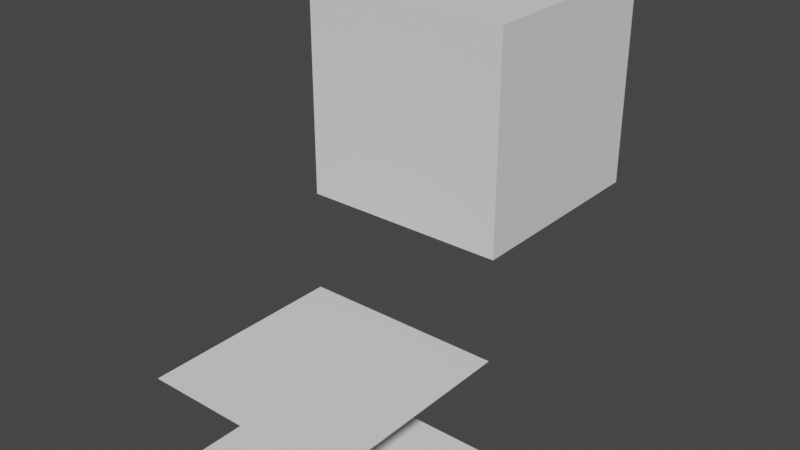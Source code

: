# Source: testScene.blend  (saved by Blender 3.6.13; exported with 4.5.12 LTS)
import bpy
from mathutils import Matrix  # noqa: F401  (used for matrix-valued properties, if any)

bpy.ops.wm.read_factory_settings(use_empty=True)
scene = bpy.context.scene
scene.name = 'Scene'

# ---- collections
col_collection = bpy.data.collections.new('Collection'); scene.collection.children.link(col_collection)

# ---- world
world_world = bpy.data.worlds.new('World'); scene.world = world_world
world_world.use_nodes = True; world_world.node_tree.nodes.clear()
_N = world_world.node_tree.nodes; _L = world_world.node_tree.links
n0 = _N.new('ShaderNodeOutputWorld'); n0.name = 'World Output'; n0.location = (300, 300)
n1 = _N.new('ShaderNodeBackground'); n1.name = 'Background'; n1.location = (10, 300)
n1.inputs[0].default_value = (0.05088, 0.05088, 0.05088, 1.0)
_L.new(n1.outputs[0], n0.inputs[0])
n0.is_active_output = True
world_world.color = (0.05088, 0.05088, 0.05088)
world_world.use_sun_shadow = False
world_world.sun_shadow_jitter_overblur = 0.0

# ---- meshes
me_plane = bpy.data.meshes.new('Plane')
me_plane.from_pydata([(-1.0, -1.0, 0.0), (1.0, -1.0, 0.0), (-1.0, 1.0, 0.0), (1.0, 1.0, 0.0)], [], [(0, 1, 3, 2)])
_uv = me_plane.uv_layers.new(name='UVMap')
_uv.uv.foreach_set('vector', [0.0, 0.0, 1.0, 0.0, 1.0, 1.0, 0.0, 1.0])
me_plane.update()
me_plane_001 = bpy.data.meshes.new('Plane.001')
me_plane_001.from_pydata([(-1.0, -1.0, 0.0), (1.0, -1.0, 0.0), (-1.0, 1.0, 0.0), (1.0, 1.0, 0.0)], [], [(0, 1, 3, 2)])
_uv = me_plane_001.uv_layers.new(name='UVMap')
_uv.uv.foreach_set('vector', [0.0, 0.0, 1.0, 0.0, 1.0, 1.0, 0.0, 1.0])
me_plane_001.update()
me_cube = bpy.data.meshes.new('Cube')
me_cube.from_pydata([(-1.0, -1.0, -1.0), (-1.0, -1.0, 1.0), (-1.0, 1.0, -1.0), (-1.0, 1.0, 1.0), (1.0, -1.0, -1.0), (1.0, -1.0, 1.0), (1.0, 1.0, -1.0), (1.0, 1.0, 1.0)], [], [(0, 1, 3, 2), (2, 3, 7, 6), (6, 7, 5, 4), (4, 5, 1, 0), (2, 6, 4, 0), (7, 3, 1, 5)])
_uv = me_cube.uv_layers.new(name='UVMap')
_uv.uv.foreach_set('vector', [0.375, 0.0, 0.625, 0.0, 0.625, 0.25, 0.375, 0.25, 0.375, 0.25, 0.625, 0.25, 0.625, 0.5, 0.375, 0.5, 0.375, 0.5, 0.625, 0.5, 0.625, 0.75, 0.375, 0.75, 0.375, 0.75, 0.625, 0.75, 0.625, 1.0, 0.375, 1.0, 0.125, 0.5, 0.375, 0.5, 0.375, 0.75, 0.125, 0.75, 0.625, 0.5, 0.875, 0.5, 0.875, 0.75, 0.625, 0.75])
me_cube.update()
me_plane_004 = bpy.data.meshes.new('Plane.004')
me_plane_004.from_pydata([(-1.0, -1.0, 0.0), (1.0, -1.0, 0.0), (-1.0, 1.0, 0.0), (1.0, 1.0, 0.0)], [], [(0, 1, 3, 2)])
_uv = me_plane_004.uv_layers.new(name='UVMap')
_uv.uv.foreach_set('vector', [0.0, 0.0, 1.0, 0.0, 1.0, 1.0, 0.0, 1.0])
me_plane_004.update()

# ---- objects
ob_plane_001 = bpy.data.objects.new('Plane.001', me_plane)
ob_plane_002 = bpy.data.objects.new('Plane.002', me_plane_001)
ob_cube = bpy.data.objects.new('Cube', me_cube)
ob_plane_003 = bpy.data.objects.new('Plane.003', me_plane_004)

# ---- transforms, parenting, visibility, modifiers, constraints
ob_plane_001.location = (0.0, 0.0, -2.0)
ob_plane_002.location = (0.0, 0.0, -3.0)
ob_cube.location = (0.0, 2.0, 0.0)
ob_plane_003.location = (0.0, 0.0, -1.0)
ob_plane_003.color = (0.9128, 0.7969, 1.0, 1.0)
ob_plane_003.hide_render = True
ob_plane_003.visible_diffuse = False
ob_plane_003.visible_glossy = False
ob_plane_003.visible_transmission = False
ob_plane_003.visible_volume_scatter = False
ob_plane_003.visible_shadow = False
ob_plane_003.display.show_shadows = False

# ---- collection membership
col_collection.objects.link(ob_plane_001)
col_collection.objects.link(ob_plane_002)
col_collection.objects.link(ob_cube)
col_collection.objects.link(ob_plane_003)

# ---- scene / render settings (as saved in the file)
scene.frame_start = 1; scene.frame_end = 250; scene.frame_set(0)
scene.render.engine = 'CYCLES'
scene.cycles.sampling_pattern = 'TABULATED_SOBOL'
scene.view_settings.view_transform = 'Filmic'
bpy.context.view_layer.update()

# ---- added for rendering (the .blend has no active camera and no usable light): camera, sun
cam_auto = bpy.data.cameras.new('AutoCamera')
cam_auto.lens = 50.0
cam_auto.sensor_width = 36.0
cam_auto.clip_end = 1000.0
ob_auto_camera = bpy.data.objects.new('AutoCamera', cam_auto)
scene.collection.objects.link(ob_auto_camera)
ob_auto_camera.location = (5.55135, -5.66162, 3.44108)
ob_auto_camera.rotation_euler = (1.09748, -7.21219e-08, 0.694738)
scene.camera = ob_auto_camera
light_auto_sun = bpy.data.lights.new('AutoSun', 'SUN')
light_auto_sun.energy = 3.0
light_auto_sun.angle = 0.0523599
ob_auto_sun = bpy.data.objects.new('AutoSun', light_auto_sun)
scene.collection.objects.link(ob_auto_sun)
ob_auto_sun.rotation_euler = (0.872665, 0.174533, 0.523599)
bpy.context.view_layer.update()
